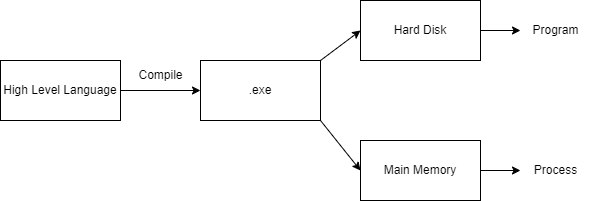

The diagram above was exported from draw.io. Its source (the exported page's mxGraphModel, read from the mxfile embedded in the PNG):
<mxGraphModel dx="380" dy="764" grid="1" gridSize="10" guides="1" tooltips="1" connect="1" arrows="1" fold="1" page="1" pageScale="1" pageWidth="850" pageHeight="1100" math="0" shadow="0">
  <root>
    <mxCell id="0" />
    <mxCell id="1" parent="0" />
    <mxCell id="4" style="edgeStyle=none;html=1;exitX=1;exitY=0.5;exitDx=0;exitDy=0;entryX=0;entryY=0.5;entryDx=0;entryDy=0;" edge="1" parent="1" source="2" target="3">
      <mxGeometry relative="1" as="geometry" />
    </mxCell>
    <mxCell id="2" value="High Level Language" style="rounded=0;whiteSpace=wrap;html=1;" vertex="1" parent="1">
      <mxGeometry x="40" y="160" width="120" height="60" as="geometry" />
    </mxCell>
    <mxCell id="8" style="edgeStyle=none;html=1;exitX=1;exitY=0;exitDx=0;exitDy=0;entryX=0;entryY=0.5;entryDx=0;entryDy=0;" edge="1" parent="1" source="3" target="6">
      <mxGeometry relative="1" as="geometry" />
    </mxCell>
    <mxCell id="9" style="edgeStyle=none;html=1;exitX=1;exitY=1;exitDx=0;exitDy=0;entryX=0;entryY=0.5;entryDx=0;entryDy=0;" edge="1" parent="1" source="3" target="7">
      <mxGeometry relative="1" as="geometry" />
    </mxCell>
    <mxCell id="3" value=".exe" style="rounded=0;whiteSpace=wrap;html=1;" vertex="1" parent="1">
      <mxGeometry x="240" y="160" width="120" height="60" as="geometry" />
    </mxCell>
    <mxCell id="5" value="Compile" style="text;html=1;align=center;verticalAlign=middle;resizable=0;points=[];autosize=1;strokeColor=none;fillColor=none;" vertex="1" parent="1">
      <mxGeometry x="165" y="160" width="70" height="30" as="geometry" />
    </mxCell>
    <mxCell id="10" style="edgeStyle=none;html=1;exitX=1;exitY=0.5;exitDx=0;exitDy=0;" edge="1" parent="1" source="6">
      <mxGeometry relative="1" as="geometry">
        <mxPoint x="560" y="130" as="targetPoint" />
      </mxGeometry>
    </mxCell>
    <mxCell id="6" value="Hard Disk" style="rounded=0;whiteSpace=wrap;html=1;" vertex="1" parent="1">
      <mxGeometry x="400" y="100" width="120" height="60" as="geometry" />
    </mxCell>
    <mxCell id="12" style="edgeStyle=none;html=1;exitX=1;exitY=0.5;exitDx=0;exitDy=0;" edge="1" parent="1" source="7">
      <mxGeometry relative="1" as="geometry">
        <mxPoint x="560" y="270" as="targetPoint" />
      </mxGeometry>
    </mxCell>
    <mxCell id="7" value="Main Memory" style="rounded=0;whiteSpace=wrap;html=1;" vertex="1" parent="1">
      <mxGeometry x="400" y="240" width="120" height="60" as="geometry" />
    </mxCell>
    <mxCell id="11" value="Program" style="text;html=1;align=center;verticalAlign=middle;resizable=0;points=[];autosize=1;strokeColor=none;fillColor=none;" vertex="1" parent="1">
      <mxGeometry x="560" y="115" width="70" height="30" as="geometry" />
    </mxCell>
    <mxCell id="13" value="Process" style="text;html=1;align=center;verticalAlign=middle;resizable=0;points=[];autosize=1;strokeColor=none;fillColor=none;" vertex="1" parent="1">
      <mxGeometry x="560" y="255" width="70" height="30" as="geometry" />
    </mxCell>
  </root>
</mxGraphModel>